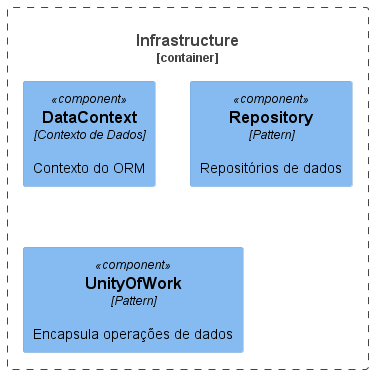

The diagram above was rendered by PlantUML. Its source (embedded in the PNG):
@startuml Component_Back_Infrastructure
!includeurl https://raw.githubusercontent.com/plantuml-stdlib/C4-PlantUML/master/C4_Component.puml

AddRelTag("sync", $textColor="black", $lineColor="black", $lineStyle="dashed")

Container_Boundary(infra, "Infrastructure",)  {
    Component(data, "DataContext", "Contexto de Dados", "Contexto do ORM")
    Component(repository, "Repository", "Pattern", "Repositórios de dados")
    Component(unityofwork, "UnityOfWork", "Pattern", "Encapsula operações de dados")
}

@enduml